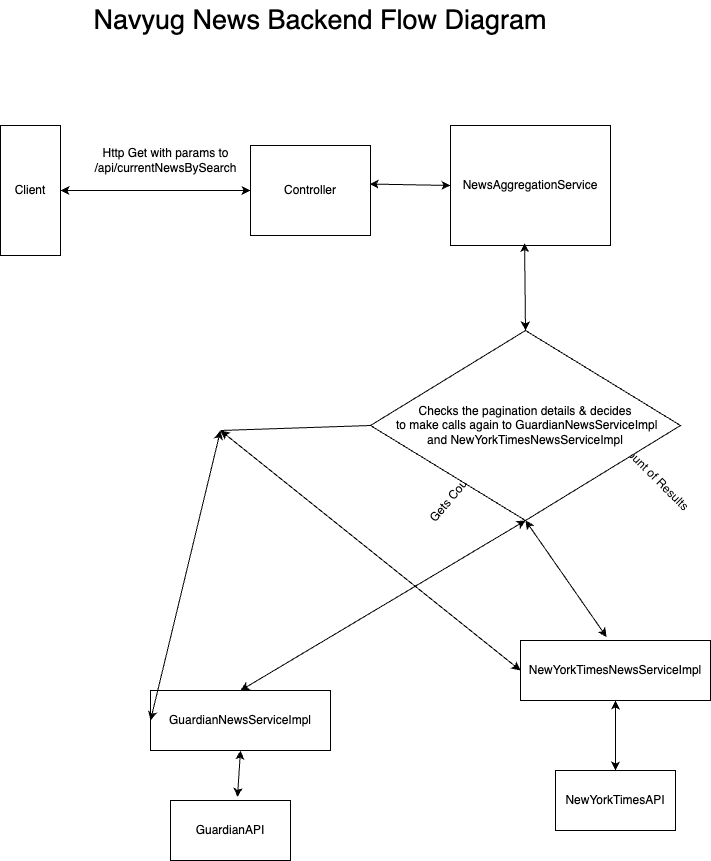

The diagram above was exported from draw.io. Its source (the exported page's mxGraphModel, read from the mxfile embedded in the PNG):
<mxGraphModel dx="1242" dy="785" grid="1" gridSize="10" guides="1" tooltips="1" connect="1" arrows="1" fold="1" page="1" pageScale="1" pageWidth="827" pageHeight="1169" math="0" shadow="0">
  <root>
    <mxCell id="WIyWlLk6GJQsqaUBKTNV-0" />
    <mxCell id="WIyWlLk6GJQsqaUBKTNV-1" parent="WIyWlLk6GJQsqaUBKTNV-0" />
    <mxCell id="HNGOBrMYtNGU8ozVskbR-0" value="&lt;font style=&quot;font-size: 27px;&quot;&gt;Navyug News Backend Flow Diagram&lt;/font&gt;" style="text;html=1;align=center;verticalAlign=middle;whiteSpace=wrap;rounded=0;strokeWidth=6;" parent="WIyWlLk6GJQsqaUBKTNV-1" vertex="1">
      <mxGeometry x="90" y="40" width="600" height="40" as="geometry" />
    </mxCell>
    <mxCell id="HNGOBrMYtNGU8ozVskbR-1" value="Client" style="rounded=0;whiteSpace=wrap;html=1;" parent="WIyWlLk6GJQsqaUBKTNV-1" vertex="1">
      <mxGeometry x="70" y="165" width="60" height="130" as="geometry" />
    </mxCell>
    <mxCell id="HNGOBrMYtNGU8ozVskbR-2" value="Controller" style="rounded=0;whiteSpace=wrap;html=1;" parent="WIyWlLk6GJQsqaUBKTNV-1" vertex="1">
      <mxGeometry x="320" y="185" width="120" height="90" as="geometry" />
    </mxCell>
    <mxCell id="HNGOBrMYtNGU8ozVskbR-3" value="" style="endArrow=classic;startArrow=classic;html=1;rounded=0;exitX=1;exitY=0.5;exitDx=0;exitDy=0;entryX=0;entryY=0.5;entryDx=0;entryDy=0;" parent="WIyWlLk6GJQsqaUBKTNV-1" source="HNGOBrMYtNGU8ozVskbR-1" target="HNGOBrMYtNGU8ozVskbR-2" edge="1">
      <mxGeometry width="50" height="50" relative="1" as="geometry">
        <mxPoint x="320" y="390" as="sourcePoint" />
        <mxPoint x="370" y="340" as="targetPoint" />
      </mxGeometry>
    </mxCell>
    <mxCell id="HNGOBrMYtNGU8ozVskbR-4" value="Http Get with params to&lt;br&gt;/api/currentNewsBySearch" style="text;html=1;align=center;verticalAlign=middle;resizable=0;points=[];autosize=1;strokeColor=none;fillColor=none;" parent="WIyWlLk6GJQsqaUBKTNV-1" vertex="1">
      <mxGeometry x="150" y="180" width="170" height="40" as="geometry" />
    </mxCell>
    <mxCell id="HNGOBrMYtNGU8ozVskbR-5" value="NewsAggregationService" style="rounded=0;whiteSpace=wrap;html=1;" parent="WIyWlLk6GJQsqaUBKTNV-1" vertex="1">
      <mxGeometry x="520" y="165" width="160" height="120" as="geometry" />
    </mxCell>
    <mxCell id="HNGOBrMYtNGU8ozVskbR-6" value="GuardianNewsServiceImpl" style="rounded=0;whiteSpace=wrap;html=1;" parent="WIyWlLk6GJQsqaUBKTNV-1" vertex="1">
      <mxGeometry x="220" y="730" width="180" height="60" as="geometry" />
    </mxCell>
    <mxCell id="HNGOBrMYtNGU8ozVskbR-7" value="NewYorkTimesNewsServiceImpl" style="rounded=0;whiteSpace=wrap;html=1;" parent="WIyWlLk6GJQsqaUBKTNV-1" vertex="1">
      <mxGeometry x="590" y="680" width="190" height="60" as="geometry" />
    </mxCell>
    <mxCell id="HNGOBrMYtNGU8ozVskbR-8" value="GuardianAPI" style="rounded=0;whiteSpace=wrap;html=1;" parent="WIyWlLk6GJQsqaUBKTNV-1" vertex="1">
      <mxGeometry x="240" y="840" width="120" height="60" as="geometry" />
    </mxCell>
    <mxCell id="HNGOBrMYtNGU8ozVskbR-9" value="NewYorkTimesAPI" style="rounded=0;whiteSpace=wrap;html=1;" parent="WIyWlLk6GJQsqaUBKTNV-1" vertex="1">
      <mxGeometry x="625" y="810" width="120" height="60" as="geometry" />
    </mxCell>
    <mxCell id="HNGOBrMYtNGU8ozVskbR-10" value="" style="endArrow=classic;startArrow=classic;html=1;rounded=0;entryX=0.5;entryY=1;entryDx=0;entryDy=0;exitX=0.558;exitY=-0.058;exitDx=0;exitDy=0;exitPerimeter=0;" parent="WIyWlLk6GJQsqaUBKTNV-1" source="HNGOBrMYtNGU8ozVskbR-8" target="HNGOBrMYtNGU8ozVskbR-6" edge="1">
      <mxGeometry width="50" height="50" relative="1" as="geometry">
        <mxPoint x="320" y="500" as="sourcePoint" />
        <mxPoint x="370" y="450" as="targetPoint" />
      </mxGeometry>
    </mxCell>
    <mxCell id="HNGOBrMYtNGU8ozVskbR-11" value="" style="endArrow=classic;startArrow=classic;html=1;rounded=0;entryX=0.5;entryY=1;entryDx=0;entryDy=0;exitX=0.5;exitY=0;exitDx=0;exitDy=0;" parent="WIyWlLk6GJQsqaUBKTNV-1" source="HNGOBrMYtNGU8ozVskbR-9" target="HNGOBrMYtNGU8ozVskbR-7" edge="1">
      <mxGeometry width="50" height="50" relative="1" as="geometry">
        <mxPoint x="320" y="500" as="sourcePoint" />
        <mxPoint x="370" y="450" as="targetPoint" />
      </mxGeometry>
    </mxCell>
    <mxCell id="HNGOBrMYtNGU8ozVskbR-12" value="" style="endArrow=classic;startArrow=classic;html=1;rounded=0;exitX=0.5;exitY=0;exitDx=0;exitDy=0;entryX=0.5;entryY=1;entryDx=0;entryDy=0;" parent="WIyWlLk6GJQsqaUBKTNV-1" source="HNGOBrMYtNGU8ozVskbR-6" target="HNGOBrMYtNGU8ozVskbR-18" edge="1">
      <mxGeometry width="50" height="50" relative="1" as="geometry">
        <mxPoint x="320" y="500" as="sourcePoint" />
        <mxPoint x="610" y="450" as="targetPoint" />
      </mxGeometry>
    </mxCell>
    <mxCell id="HNGOBrMYtNGU8ozVskbR-13" value="" style="endArrow=classic;startArrow=classic;html=1;rounded=0;exitX=0.453;exitY=-0.058;exitDx=0;exitDy=0;exitPerimeter=0;entryX=0.5;entryY=1;entryDx=0;entryDy=0;" parent="WIyWlLk6GJQsqaUBKTNV-1" source="HNGOBrMYtNGU8ozVskbR-7" target="HNGOBrMYtNGU8ozVskbR-18" edge="1">
      <mxGeometry width="50" height="50" relative="1" as="geometry">
        <mxPoint x="320" y="500" as="sourcePoint" />
        <mxPoint x="650" y="460" as="targetPoint" />
      </mxGeometry>
    </mxCell>
    <mxCell id="HNGOBrMYtNGU8ozVskbR-14" value="Gets Count of Results" style="text;html=1;align=center;verticalAlign=middle;whiteSpace=wrap;rounded=0;rotation=-50;" parent="WIyWlLk6GJQsqaUBKTNV-1" vertex="1">
      <mxGeometry x="480" y="500" width="120" height="30" as="geometry" />
    </mxCell>
    <mxCell id="HNGOBrMYtNGU8ozVskbR-15" value="Gets Count of Results" style="text;html=1;align=center;verticalAlign=middle;whiteSpace=wrap;rounded=0;rotation=45;" parent="WIyWlLk6GJQsqaUBKTNV-1" vertex="1">
      <mxGeometry x="655" y="484.02" width="120" height="45.98" as="geometry" />
    </mxCell>
    <mxCell id="HNGOBrMYtNGU8ozVskbR-16" value="" style="endArrow=classic;startArrow=classic;html=1;rounded=0;entryX=0;entryY=0.5;entryDx=0;entryDy=0;exitX=0.992;exitY=0.428;exitDx=0;exitDy=0;exitPerimeter=0;" parent="WIyWlLk6GJQsqaUBKTNV-1" source="HNGOBrMYtNGU8ozVskbR-2" target="HNGOBrMYtNGU8ozVskbR-5" edge="1">
      <mxGeometry width="50" height="50" relative="1" as="geometry">
        <mxPoint x="330" y="550" as="sourcePoint" />
        <mxPoint x="380" y="500" as="targetPoint" />
      </mxGeometry>
    </mxCell>
    <mxCell id="HNGOBrMYtNGU8ozVskbR-18" value="Checks the pagination details &amp;amp; decides&lt;div&gt;&amp;nbsp;to make calls again to&amp;nbsp;&lt;span style=&quot;background-color: initial;&quot;&gt;GuardianNewsServiceImpl and&amp;nbsp;&lt;/span&gt;&lt;span style=&quot;background-color: initial;&quot;&gt;NewYorkTimesNewsServiceImpl&lt;/span&gt;&lt;/div&gt;" style="rhombus;whiteSpace=wrap;html=1;" parent="WIyWlLk6GJQsqaUBKTNV-1" vertex="1">
      <mxGeometry x="440" y="370" width="310" height="190" as="geometry" />
    </mxCell>
    <mxCell id="HNGOBrMYtNGU8ozVskbR-20" value="" style="endArrow=classic;startArrow=classic;html=1;rounded=0;exitX=0.5;exitY=0;exitDx=0;exitDy=0;entryX=0.463;entryY=0.979;entryDx=0;entryDy=0;entryPerimeter=0;" parent="WIyWlLk6GJQsqaUBKTNV-1" source="HNGOBrMYtNGU8ozVskbR-18" target="HNGOBrMYtNGU8ozVskbR-5" edge="1">
      <mxGeometry width="50" height="50" relative="1" as="geometry">
        <mxPoint x="560" y="550" as="sourcePoint" />
        <mxPoint x="630" y="320" as="targetPoint" />
      </mxGeometry>
    </mxCell>
    <mxCell id="HNGOBrMYtNGU8ozVskbR-21" value="" style="endArrow=none;html=1;rounded=0;entryX=0;entryY=0.5;entryDx=0;entryDy=0;" parent="WIyWlLk6GJQsqaUBKTNV-1" target="HNGOBrMYtNGU8ozVskbR-18" edge="1">
      <mxGeometry width="50" height="50" relative="1" as="geometry">
        <mxPoint x="290" y="470" as="sourcePoint" />
        <mxPoint x="610" y="500" as="targetPoint" />
      </mxGeometry>
    </mxCell>
    <mxCell id="HNGOBrMYtNGU8ozVskbR-22" value="" style="endArrow=classic;startArrow=classic;html=1;rounded=0;exitX=0;exitY=0.5;exitDx=0;exitDy=0;" parent="WIyWlLk6GJQsqaUBKTNV-1" source="HNGOBrMYtNGU8ozVskbR-6" edge="1">
      <mxGeometry width="50" height="50" relative="1" as="geometry">
        <mxPoint x="560" y="550" as="sourcePoint" />
        <mxPoint x="290" y="470" as="targetPoint" />
      </mxGeometry>
    </mxCell>
    <mxCell id="HNGOBrMYtNGU8ozVskbR-23" value="" style="endArrow=classic;startArrow=classic;html=1;rounded=0;exitX=0;exitY=0.5;exitDx=0;exitDy=0;" parent="WIyWlLk6GJQsqaUBKTNV-1" source="HNGOBrMYtNGU8ozVskbR-7" edge="1">
      <mxGeometry width="50" height="50" relative="1" as="geometry">
        <mxPoint x="560" y="550" as="sourcePoint" />
        <mxPoint x="290" y="470" as="targetPoint" />
      </mxGeometry>
    </mxCell>
  </root>
</mxGraphModel>